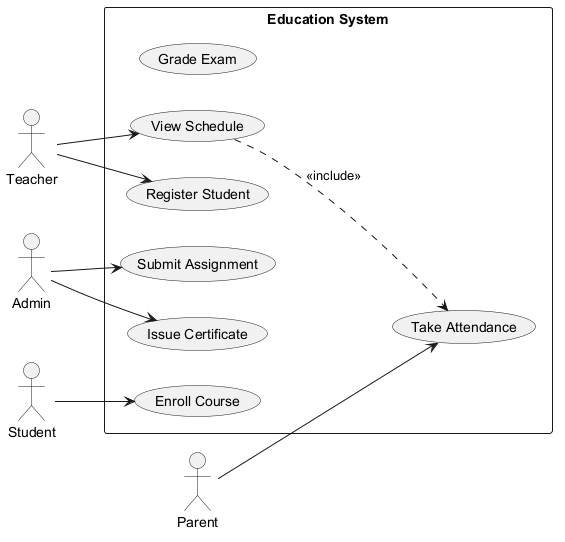

The diagram above was rendered by PlantUML. Its source (embedded in the PNG):
@startuml
skinparam backgroundColor #FFFFFF
skinparam classBackgroundColor #E8F4FA
skinparam classBorderColor #2C7DA0
left to right direction
actor "Teacher" as T
actor "Admin" as A
actor "Student" as S
actor "Parent" as P
rectangle "Education System" {
  usecase "Grade Exam" as UC_GradeExam
  usecase "Enroll Course" as UC_EnrollCourse
  usecase "Take Attendance" as UC_TakeAttendance
  usecase "Submit Assignment" as UC_SubmitAssignment
  usecase "View Schedule" as UC_ViewSchedule
  usecase "Register Student" as UC_RegisterStudent
  usecase "Issue Certificate" as UC_IssueCertificate
}
T --> UC_RegisterStudent
T --> UC_ViewSchedule
A --> UC_SubmitAssignment
A --> UC_IssueCertificate
S --> UC_EnrollCourse
P --> UC_TakeAttendance
UC_ViewSchedule ..> UC_TakeAttendance : <<include>>
@enduml